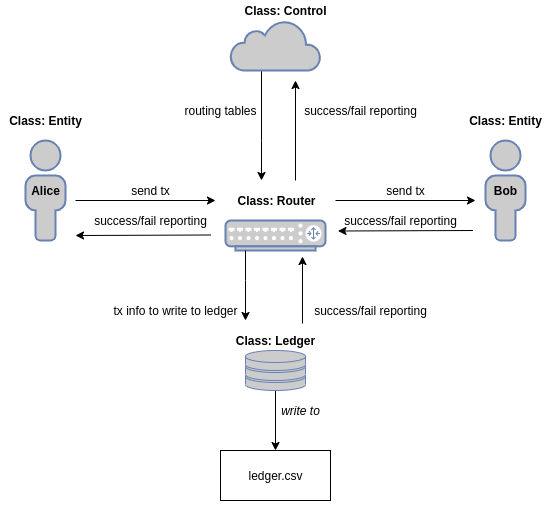

The diagram above was exported from draw.io. Its source (the exported page's mxGraphModel, read from the mxfile embedded in the PNG):
<mxGraphModel dx="1038" dy="1702" grid="1" gridSize="10" guides="1" tooltips="1" connect="1" arrows="1" fold="1" page="1" pageScale="1" pageWidth="850" pageHeight="1100" math="0" shadow="0">
  <root>
    <mxCell id="0" />
    <mxCell id="1" parent="0" />
    <mxCell id="nejj2AHif3qBi0wxy78u-2" value="" style="fontColor=#0066CC;verticalAlign=top;verticalLabelPosition=bottom;labelPosition=center;align=center;html=1;outlineConnect=0;fillColor=#CCCCCC;strokeColor=#6881B3;gradientColor=none;gradientDirection=north;strokeWidth=2;shape=mxgraph.networks.router;" vertex="1" parent="1">
      <mxGeometry x="370" y="160" width="100" height="30" as="geometry" />
    </mxCell>
    <mxCell id="nejj2AHif3qBi0wxy78u-3" value="&lt;b&gt;Class: Router&lt;/b&gt;" style="text;html=1;align=center;verticalAlign=middle;resizable=0;points=[];autosize=1;" vertex="1" parent="1">
      <mxGeometry x="376" y="130" width="90" height="20" as="geometry" />
    </mxCell>
    <mxCell id="nejj2AHif3qBi0wxy78u-4" value="" style="fontColor=#0066CC;verticalAlign=top;verticalLabelPosition=bottom;labelPosition=center;align=center;html=1;outlineConnect=0;fillColor=#CCCCCC;strokeColor=#6881B3;gradientColor=none;gradientDirection=north;strokeWidth=2;shape=mxgraph.networks.user_male;" vertex="1" parent="1">
      <mxGeometry x="170" y="80" width="40" height="100" as="geometry" />
    </mxCell>
    <mxCell id="nejj2AHif3qBi0wxy78u-5" value="&lt;b&gt;Class: Entity&lt;/b&gt;" style="text;html=1;align=center;verticalAlign=middle;resizable=0;points=[];autosize=1;" vertex="1" parent="1">
      <mxGeometry x="145" y="50" width="90" height="20" as="geometry" />
    </mxCell>
    <mxCell id="nejj2AHif3qBi0wxy78u-6" value="&lt;b&gt;Alice&lt;/b&gt;" style="text;html=1;align=center;verticalAlign=middle;resizable=0;points=[];autosize=1;" vertex="1" parent="1">
      <mxGeometry x="170" y="120" width="40" height="20" as="geometry" />
    </mxCell>
    <mxCell id="nejj2AHif3qBi0wxy78u-7" value="" style="fontColor=#0066CC;verticalAlign=top;verticalLabelPosition=bottom;labelPosition=center;align=center;html=1;outlineConnect=0;fillColor=#CCCCCC;strokeColor=#6881B3;gradientColor=none;gradientDirection=north;strokeWidth=2;shape=mxgraph.networks.user_male;" vertex="1" parent="1">
      <mxGeometry x="630" y="80" width="40" height="100" as="geometry" />
    </mxCell>
    <mxCell id="nejj2AHif3qBi0wxy78u-8" value="&lt;b&gt;Class: Entity&lt;/b&gt;" style="text;html=1;align=center;verticalAlign=middle;resizable=0;points=[];autosize=1;" vertex="1" parent="1">
      <mxGeometry x="605" y="50" width="90" height="20" as="geometry" />
    </mxCell>
    <mxCell id="nejj2AHif3qBi0wxy78u-9" value="&lt;b&gt;Bob&lt;/b&gt;" style="text;html=1;align=center;verticalAlign=middle;resizable=0;points=[];autosize=1;" vertex="1" parent="1">
      <mxGeometry x="630" y="120" width="40" height="20" as="geometry" />
    </mxCell>
    <mxCell id="nejj2AHif3qBi0wxy78u-16" style="edgeStyle=orthogonalEdgeStyle;rounded=0;orthogonalLoop=1;jettySize=auto;html=1;entryX=0.5;entryY=0;entryDx=0;entryDy=0;" edge="1" parent="1" source="nejj2AHif3qBi0wxy78u-10" target="nejj2AHif3qBi0wxy78u-13">
      <mxGeometry relative="1" as="geometry" />
    </mxCell>
    <mxCell id="nejj2AHif3qBi0wxy78u-10" value="" style="fontColor=#0066CC;verticalAlign=top;verticalLabelPosition=bottom;labelPosition=center;align=center;html=1;outlineConnect=0;fillColor=#CCCCCC;strokeColor=#6881B3;gradientColor=none;gradientDirection=north;strokeWidth=2;shape=mxgraph.networks.storage;" vertex="1" parent="1">
      <mxGeometry x="390" y="290" width="60" height="40" as="geometry" />
    </mxCell>
    <mxCell id="nejj2AHif3qBi0wxy78u-11" value="&lt;b&gt;Class: Ledger&lt;/b&gt;" style="text;html=1;align=center;verticalAlign=middle;resizable=0;points=[];autosize=1;" vertex="1" parent="1">
      <mxGeometry x="375" y="270" width="90" height="20" as="geometry" />
    </mxCell>
    <mxCell id="nejj2AHif3qBi0wxy78u-13" value="ledger.csv" style="html=1;" vertex="1" parent="1">
      <mxGeometry x="365" y="390" width="110" height="50" as="geometry" />
    </mxCell>
    <mxCell id="nejj2AHif3qBi0wxy78u-14" style="edgeStyle=orthogonalEdgeStyle;rounded=0;orthogonalLoop=1;jettySize=auto;html=1;exitX=0.5;exitY=1;exitDx=0;exitDy=0;" edge="1" parent="1" source="nejj2AHif3qBi0wxy78u-13" target="nejj2AHif3qBi0wxy78u-13">
      <mxGeometry relative="1" as="geometry" />
    </mxCell>
    <mxCell id="nejj2AHif3qBi0wxy78u-17" value="&lt;i&gt;write to&lt;/i&gt;" style="text;html=1;align=center;verticalAlign=middle;resizable=0;points=[];autosize=1;" vertex="1" parent="1">
      <mxGeometry x="420" y="340" width="50" height="20" as="geometry" />
    </mxCell>
    <mxCell id="nejj2AHif3qBi0wxy78u-21" value="success/fail reporting" style="text;html=1;align=center;verticalAlign=middle;resizable=0;points=[];autosize=1;" vertex="1" parent="1">
      <mxGeometry x="450" y="240" width="130" height="20" as="geometry" />
    </mxCell>
    <mxCell id="nejj2AHif3qBi0wxy78u-22" value="tx info to write to ledger" style="text;html=1;align=center;verticalAlign=middle;resizable=0;points=[];autosize=1;" vertex="1" parent="1">
      <mxGeometry x="250" y="240" width="140" height="20" as="geometry" />
    </mxCell>
    <mxCell id="nejj2AHif3qBi0wxy78u-25" style="edgeStyle=orthogonalEdgeStyle;rounded=0;orthogonalLoop=1;jettySize=auto;html=1;exitX=0.5;exitY=1;exitDx=0;exitDy=0;exitPerimeter=0;" edge="1" parent="1">
      <mxGeometry relative="1" as="geometry">
        <mxPoint x="406" y="10" as="sourcePoint" />
        <mxPoint x="406" y="120" as="targetPoint" />
        <Array as="points">
          <mxPoint x="406" y="80" />
          <mxPoint x="406" y="80" />
        </Array>
      </mxGeometry>
    </mxCell>
    <mxCell id="nejj2AHif3qBi0wxy78u-23" value="" style="html=1;outlineConnect=0;fillColor=#CCCCCC;strokeColor=#6881B3;gradientColor=none;gradientDirection=north;strokeWidth=2;shape=mxgraph.networks.cloud;fontColor=#ffffff;" vertex="1" parent="1">
      <mxGeometry x="375" y="-40" width="90" height="50" as="geometry" />
    </mxCell>
    <mxCell id="nejj2AHif3qBi0wxy78u-24" value="&lt;b&gt;Class: Control&lt;/b&gt;" style="text;html=1;align=center;verticalAlign=middle;resizable=0;points=[];autosize=1;" vertex="1" parent="1">
      <mxGeometry x="380" y="-60" width="100" height="20" as="geometry" />
    </mxCell>
    <mxCell id="nejj2AHif3qBi0wxy78u-26" value="routing tables" style="text;html=1;align=center;verticalAlign=middle;resizable=0;points=[];autosize=1;" vertex="1" parent="1">
      <mxGeometry x="320" y="40" width="90" height="20" as="geometry" />
    </mxCell>
    <mxCell id="nejj2AHif3qBi0wxy78u-28" value="" style="endArrow=classic;html=1;" edge="1" parent="1">
      <mxGeometry width="50" height="50" relative="1" as="geometry">
        <mxPoint x="220" y="140" as="sourcePoint" />
        <mxPoint x="360" y="140" as="targetPoint" />
      </mxGeometry>
    </mxCell>
    <mxCell id="nejj2AHif3qBi0wxy78u-29" value="send tx" style="text;html=1;align=center;verticalAlign=middle;resizable=0;points=[];autosize=1;" vertex="1" parent="1">
      <mxGeometry x="270" y="120" width="50" height="20" as="geometry" />
    </mxCell>
    <mxCell id="nejj2AHif3qBi0wxy78u-30" value="" style="endArrow=classic;html=1;" edge="1" parent="1">
      <mxGeometry width="50" height="50" relative="1" as="geometry">
        <mxPoint x="480" y="140" as="sourcePoint" />
        <mxPoint x="620" y="140" as="targetPoint" />
      </mxGeometry>
    </mxCell>
    <mxCell id="nejj2AHif3qBi0wxy78u-31" value="send tx" style="text;html=1;align=center;verticalAlign=middle;resizable=0;points=[];autosize=1;" vertex="1" parent="1">
      <mxGeometry x="525" y="120" width="50" height="20" as="geometry" />
    </mxCell>
    <mxCell id="nejj2AHif3qBi0wxy78u-32" value="" style="endArrow=classic;html=1;" edge="1" parent="1">
      <mxGeometry width="50" height="50" relative="1" as="geometry">
        <mxPoint x="355" y="174.5" as="sourcePoint" />
        <mxPoint x="220" y="175" as="targetPoint" />
      </mxGeometry>
    </mxCell>
    <mxCell id="nejj2AHif3qBi0wxy78u-34" value="success/fail reporting" style="text;html=1;align=center;verticalAlign=middle;resizable=0;points=[];autosize=1;" vertex="1" parent="1">
      <mxGeometry x="230" y="150" width="130" height="20" as="geometry" />
    </mxCell>
    <mxCell id="nejj2AHif3qBi0wxy78u-36" value="" style="endArrow=classic;html=1;" edge="1" parent="1">
      <mxGeometry width="50" height="50" relative="1" as="geometry">
        <mxPoint x="617.5" y="170" as="sourcePoint" />
        <mxPoint x="482.5" y="170.5" as="targetPoint" />
      </mxGeometry>
    </mxCell>
    <mxCell id="nejj2AHif3qBi0wxy78u-37" value="success/fail reporting" style="text;html=1;align=center;verticalAlign=middle;resizable=0;points=[];autosize=1;" vertex="1" parent="1">
      <mxGeometry x="480" y="150" width="130" height="20" as="geometry" />
    </mxCell>
    <mxCell id="nejj2AHif3qBi0wxy78u-38" value="success/fail reporting" style="text;html=1;align=center;verticalAlign=middle;resizable=0;points=[];autosize=1;" vertex="1" parent="1">
      <mxGeometry x="440" y="40" width="130" height="20" as="geometry" />
    </mxCell>
    <mxCell id="nejj2AHif3qBi0wxy78u-39" value="" style="endArrow=classic;html=1;" edge="1" parent="1">
      <mxGeometry width="50" height="50" relative="1" as="geometry">
        <mxPoint x="440" y="120" as="sourcePoint" />
        <mxPoint x="440" y="20" as="targetPoint" />
      </mxGeometry>
    </mxCell>
    <mxCell id="nejj2AHif3qBi0wxy78u-40" style="edgeStyle=orthogonalEdgeStyle;rounded=0;orthogonalLoop=1;jettySize=auto;html=1;" edge="1" parent="1">
      <mxGeometry relative="1" as="geometry">
        <mxPoint x="390" y="190" as="sourcePoint" />
        <mxPoint x="390" y="260" as="targetPoint" />
        <Array as="points">
          <mxPoint x="390" y="220" />
          <mxPoint x="390" y="220" />
        </Array>
      </mxGeometry>
    </mxCell>
    <mxCell id="nejj2AHif3qBi0wxy78u-41" value="" style="endArrow=classic;html=1;exitX=0.833;exitY=-0.15;exitDx=0;exitDy=0;exitPerimeter=0;" edge="1" parent="1">
      <mxGeometry width="50" height="50" relative="1" as="geometry">
        <mxPoint x="446.97" y="263" as="sourcePoint" />
        <mxPoint x="447" y="196" as="targetPoint" />
      </mxGeometry>
    </mxCell>
  </root>
</mxGraphModel>